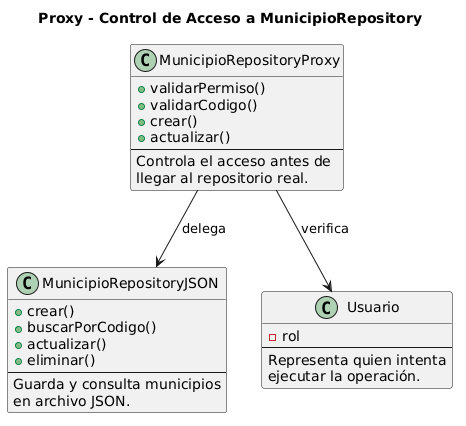

The diagram above was rendered by PlantUML. Its source (embedded in the PNG):
@startuml
title Proxy - Control de Acceso a MunicipioRepository

class MunicipioRepositoryProxy {
  +validarPermiso()
  +validarCodigo()
  +crear()
  +actualizar()
  --
  Controla el acceso antes de
  llegar al repositorio real.
}

class MunicipioRepositoryJSON {
  +crear()
  +buscarPorCodigo()
  +actualizar()
  +eliminar()
  --
  Guarda y consulta municipios
  en archivo JSON.
}

class Usuario {
  -rol
  --
  Representa quien intenta
  ejecutar la operación.
}

MunicipioRepositoryProxy --> Usuario : verifica
MunicipioRepositoryProxy --> MunicipioRepositoryJSON : delega
@enduml